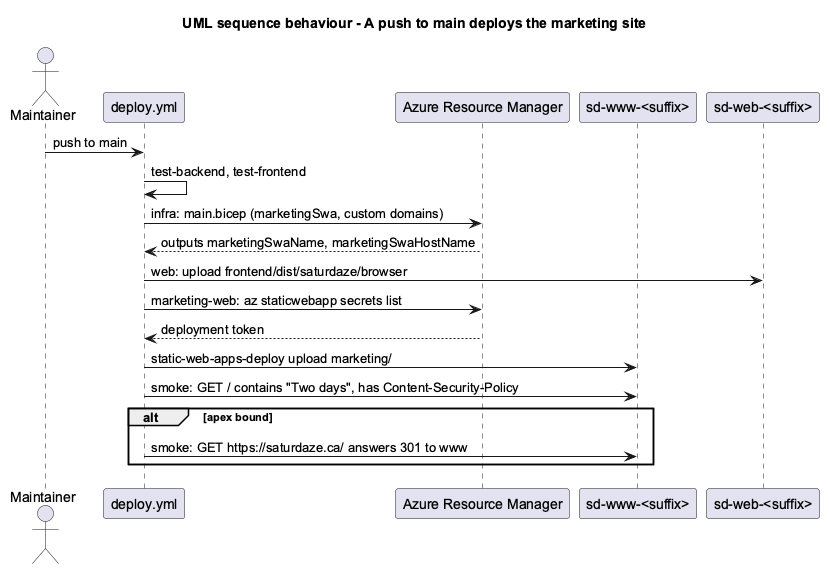

The diagram above was rendered by PlantUML. Its source (embedded in the PNG):
@startuml
title UML sequence behaviour - A push to main deploys the marketing site
skinparam backgroundColor #FFFFFF
skinparam shadowing false
skinparam defaultFontName Arial
actor "Maintainer" as dev
participant "deploy.yml" as wf
participant "Azure Resource Manager" as arm
participant "sd-www-<suffix>" as www
participant "sd-web-<suffix>" as web
dev -> wf : push to main
wf -> wf : test-backend, test-frontend
wf -> arm : infra: main.bicep (marketingSwa, custom domains)
arm --> wf : outputs marketingSwaName, marketingSwaHostName
wf -> web : web: upload frontend/dist/saturdaze/browser
wf -> arm : marketing-web: az staticwebapp secrets list
arm --> wf : deployment token
wf -> www : static-web-apps-deploy upload marketing/
wf -> www : smoke: GET / contains "Two days", has Content-Security-Policy
alt apex bound
  wf -> www : smoke: GET https://saturdaze.ca/ answers 301 to www
end
@enduml